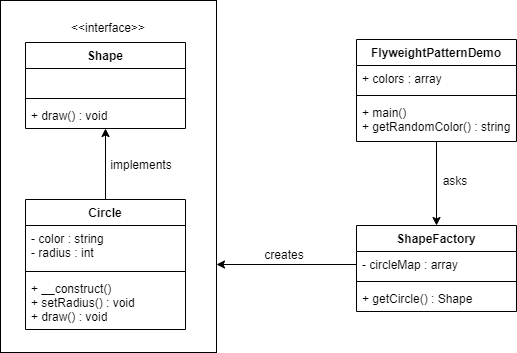

The diagram above was exported from draw.io. Its source (the exported page's mxGraphModel, read from the mxfile embedded in the PNG):
<mxGraphModel dx="1379" dy="794" grid="0" gridSize="10" guides="1" tooltips="1" connect="1" arrows="1" fold="1" page="1" pageScale="1" pageWidth="1169" pageHeight="827" math="0" shadow="0">
  <root>
    <mxCell id="Gn17BhatMI8fRxvzEfbo-0" />
    <mxCell id="Gn17BhatMI8fRxvzEfbo-1" parent="Gn17BhatMI8fRxvzEfbo-0" />
    <mxCell id="Gn17BhatMI8fRxvzEfbo-19" value="" style="rounded=0;whiteSpace=wrap;html=1;" vertex="1" parent="Gn17BhatMI8fRxvzEfbo-1">
      <mxGeometry x="265" y="85" width="216" height="352" as="geometry" />
    </mxCell>
    <mxCell id="Gn17BhatMI8fRxvzEfbo-21" style="edgeStyle=orthogonalEdgeStyle;rounded=0;orthogonalLoop=1;jettySize=auto;html=1;" edge="1" parent="Gn17BhatMI8fRxvzEfbo-1" source="Gn17BhatMI8fRxvzEfbo-15" target="Gn17BhatMI8fRxvzEfbo-6">
      <mxGeometry relative="1" as="geometry" />
    </mxCell>
    <mxCell id="Gn17BhatMI8fRxvzEfbo-15" value="Circle" style="swimlane;fontStyle=1;align=center;verticalAlign=top;childLayout=stackLayout;horizontal=1;startSize=26;horizontalStack=0;resizeParent=1;resizeParentMax=0;resizeLast=0;collapsible=1;marginBottom=0;" vertex="1" parent="Gn17BhatMI8fRxvzEfbo-1">
      <mxGeometry x="290" y="284" width="160" height="130" as="geometry" />
    </mxCell>
    <mxCell id="Gn17BhatMI8fRxvzEfbo-16" value="- color : string&#10;- radius : int" style="text;strokeColor=none;fillColor=none;align=left;verticalAlign=top;spacingLeft=4;spacingRight=4;overflow=hidden;rotatable=0;points=[[0,0.5],[1,0.5]];portConstraint=eastwest;" vertex="1" parent="Gn17BhatMI8fRxvzEfbo-15">
      <mxGeometry y="26" width="160" height="42" as="geometry" />
    </mxCell>
    <mxCell id="Gn17BhatMI8fRxvzEfbo-17" value="" style="line;strokeWidth=1;fillColor=none;align=left;verticalAlign=middle;spacingTop=-1;spacingLeft=3;spacingRight=3;rotatable=0;labelPosition=right;points=[];portConstraint=eastwest;" vertex="1" parent="Gn17BhatMI8fRxvzEfbo-15">
      <mxGeometry y="68" width="160" height="8" as="geometry" />
    </mxCell>
    <mxCell id="Gn17BhatMI8fRxvzEfbo-18" value="+ __construct()&#10;+ setRadius() : void&#10;+ draw() : void" style="text;strokeColor=none;fillColor=none;align=left;verticalAlign=top;spacingLeft=4;spacingRight=4;overflow=hidden;rotatable=0;points=[[0,0.5],[1,0.5]];portConstraint=eastwest;" vertex="1" parent="Gn17BhatMI8fRxvzEfbo-15">
      <mxGeometry y="76" width="160" height="54" as="geometry" />
    </mxCell>
    <mxCell id="Gn17BhatMI8fRxvzEfbo-23" style="edgeStyle=orthogonalEdgeStyle;rounded=0;orthogonalLoop=1;jettySize=auto;html=1;entryX=0.5;entryY=0;entryDx=0;entryDy=0;" edge="1" parent="Gn17BhatMI8fRxvzEfbo-1" source="Gn17BhatMI8fRxvzEfbo-2" target="Gn17BhatMI8fRxvzEfbo-11">
      <mxGeometry relative="1" as="geometry" />
    </mxCell>
    <mxCell id="Gn17BhatMI8fRxvzEfbo-2" value="FlyweightPatternDemo" style="swimlane;fontStyle=1;align=center;verticalAlign=top;childLayout=stackLayout;horizontal=1;startSize=26;horizontalStack=0;resizeParent=1;resizeParentMax=0;resizeLast=0;collapsible=1;marginBottom=0;" vertex="1" parent="Gn17BhatMI8fRxvzEfbo-1">
      <mxGeometry x="621" y="124" width="160" height="102" as="geometry" />
    </mxCell>
    <mxCell id="Gn17BhatMI8fRxvzEfbo-3" value="+ colors : array" style="text;strokeColor=none;fillColor=none;align=left;verticalAlign=top;spacingLeft=4;spacingRight=4;overflow=hidden;rotatable=0;points=[[0,0.5],[1,0.5]];portConstraint=eastwest;" vertex="1" parent="Gn17BhatMI8fRxvzEfbo-2">
      <mxGeometry y="26" width="160" height="26" as="geometry" />
    </mxCell>
    <mxCell id="Gn17BhatMI8fRxvzEfbo-4" value="" style="line;strokeWidth=1;fillColor=none;align=left;verticalAlign=middle;spacingTop=-1;spacingLeft=3;spacingRight=3;rotatable=0;labelPosition=right;points=[];portConstraint=eastwest;" vertex="1" parent="Gn17BhatMI8fRxvzEfbo-2">
      <mxGeometry y="52" width="160" height="8" as="geometry" />
    </mxCell>
    <mxCell id="Gn17BhatMI8fRxvzEfbo-5" value="+ main()&#10;+ getRandomColor() : string" style="text;strokeColor=none;fillColor=none;align=left;verticalAlign=top;spacingLeft=4;spacingRight=4;overflow=hidden;rotatable=0;points=[[0,0.5],[1,0.5]];portConstraint=eastwest;" vertex="1" parent="Gn17BhatMI8fRxvzEfbo-2">
      <mxGeometry y="60" width="160" height="42" as="geometry" />
    </mxCell>
    <mxCell id="Gn17BhatMI8fRxvzEfbo-20" value="&amp;lt;&amp;lt;interface&amp;gt;&amp;gt;" style="text;html=1;strokeColor=none;fillColor=none;align=center;verticalAlign=middle;whiteSpace=wrap;rounded=0;" vertex="1" parent="Gn17BhatMI8fRxvzEfbo-1">
      <mxGeometry x="353" y="102" width="40" height="20" as="geometry" />
    </mxCell>
    <mxCell id="Gn17BhatMI8fRxvzEfbo-6" value="Shape" style="swimlane;fontStyle=1;align=center;verticalAlign=top;childLayout=stackLayout;horizontal=1;startSize=26;horizontalStack=0;resizeParent=1;resizeParentMax=0;resizeLast=0;collapsible=1;marginBottom=0;" vertex="1" parent="Gn17BhatMI8fRxvzEfbo-1">
      <mxGeometry x="290" y="127" width="160" height="86" as="geometry" />
    </mxCell>
    <mxCell id="Gn17BhatMI8fRxvzEfbo-7" value=" " style="text;strokeColor=none;fillColor=none;align=left;verticalAlign=top;spacingLeft=4;spacingRight=4;overflow=hidden;rotatable=0;points=[[0,0.5],[1,0.5]];portConstraint=eastwest;" vertex="1" parent="Gn17BhatMI8fRxvzEfbo-6">
      <mxGeometry y="26" width="160" height="26" as="geometry" />
    </mxCell>
    <mxCell id="Gn17BhatMI8fRxvzEfbo-8" value="" style="line;strokeWidth=1;fillColor=none;align=left;verticalAlign=middle;spacingTop=-1;spacingLeft=3;spacingRight=3;rotatable=0;labelPosition=right;points=[];portConstraint=eastwest;" vertex="1" parent="Gn17BhatMI8fRxvzEfbo-6">
      <mxGeometry y="52" width="160" height="8" as="geometry" />
    </mxCell>
    <mxCell id="Gn17BhatMI8fRxvzEfbo-9" value="+ draw() : void" style="text;strokeColor=none;fillColor=none;align=left;verticalAlign=top;spacingLeft=4;spacingRight=4;overflow=hidden;rotatable=0;points=[[0,0.5],[1,0.5]];portConstraint=eastwest;" vertex="1" parent="Gn17BhatMI8fRxvzEfbo-6">
      <mxGeometry y="60" width="160" height="26" as="geometry" />
    </mxCell>
    <mxCell id="Gn17BhatMI8fRxvzEfbo-22" value="implements" style="text;html=1;strokeColor=none;fillColor=none;align=center;verticalAlign=middle;whiteSpace=wrap;rounded=0;" vertex="1" parent="Gn17BhatMI8fRxvzEfbo-1">
      <mxGeometry x="386" y="239" width="40" height="20" as="geometry" />
    </mxCell>
    <mxCell id="Gn17BhatMI8fRxvzEfbo-24" value="asks" style="text;html=1;strokeColor=none;fillColor=none;align=center;verticalAlign=middle;whiteSpace=wrap;rounded=0;" vertex="1" parent="Gn17BhatMI8fRxvzEfbo-1">
      <mxGeometry x="700" y="255" width="40" height="20" as="geometry" />
    </mxCell>
    <mxCell id="Gn17BhatMI8fRxvzEfbo-25" style="edgeStyle=orthogonalEdgeStyle;rounded=0;orthogonalLoop=1;jettySize=auto;html=1;exitX=0;exitY=0.5;exitDx=0;exitDy=0;entryX=1;entryY=0.75;entryDx=0;entryDy=0;" edge="1" parent="Gn17BhatMI8fRxvzEfbo-1" source="Gn17BhatMI8fRxvzEfbo-12" target="Gn17BhatMI8fRxvzEfbo-19">
      <mxGeometry relative="1" as="geometry" />
    </mxCell>
    <mxCell id="Gn17BhatMI8fRxvzEfbo-11" value="ShapeFactory" style="swimlane;fontStyle=1;align=center;verticalAlign=top;childLayout=stackLayout;horizontal=1;startSize=26;horizontalStack=0;resizeParent=1;resizeParentMax=0;resizeLast=0;collapsible=1;marginBottom=0;" vertex="1" parent="Gn17BhatMI8fRxvzEfbo-1">
      <mxGeometry x="621" y="310" width="160" height="86" as="geometry" />
    </mxCell>
    <mxCell id="Gn17BhatMI8fRxvzEfbo-12" value="- circleMap : array" style="text;strokeColor=none;fillColor=none;align=left;verticalAlign=top;spacingLeft=4;spacingRight=4;overflow=hidden;rotatable=0;points=[[0,0.5],[1,0.5]];portConstraint=eastwest;" vertex="1" parent="Gn17BhatMI8fRxvzEfbo-11">
      <mxGeometry y="26" width="160" height="26" as="geometry" />
    </mxCell>
    <mxCell id="Gn17BhatMI8fRxvzEfbo-13" value="" style="line;strokeWidth=1;fillColor=none;align=left;verticalAlign=middle;spacingTop=-1;spacingLeft=3;spacingRight=3;rotatable=0;labelPosition=right;points=[];portConstraint=eastwest;" vertex="1" parent="Gn17BhatMI8fRxvzEfbo-11">
      <mxGeometry y="52" width="160" height="8" as="geometry" />
    </mxCell>
    <mxCell id="Gn17BhatMI8fRxvzEfbo-14" value="+ getCircle() : Shape" style="text;strokeColor=none;fillColor=none;align=left;verticalAlign=top;spacingLeft=4;spacingRight=4;overflow=hidden;rotatable=0;points=[[0,0.5],[1,0.5]];portConstraint=eastwest;" vertex="1" parent="Gn17BhatMI8fRxvzEfbo-11">
      <mxGeometry y="60" width="160" height="26" as="geometry" />
    </mxCell>
    <mxCell id="Gn17BhatMI8fRxvzEfbo-26" value="creates" style="text;html=1;strokeColor=none;fillColor=none;align=center;verticalAlign=middle;whiteSpace=wrap;rounded=0;" vertex="1" parent="Gn17BhatMI8fRxvzEfbo-1">
      <mxGeometry x="529" y="329" width="40" height="20" as="geometry" />
    </mxCell>
  </root>
</mxGraphModel>